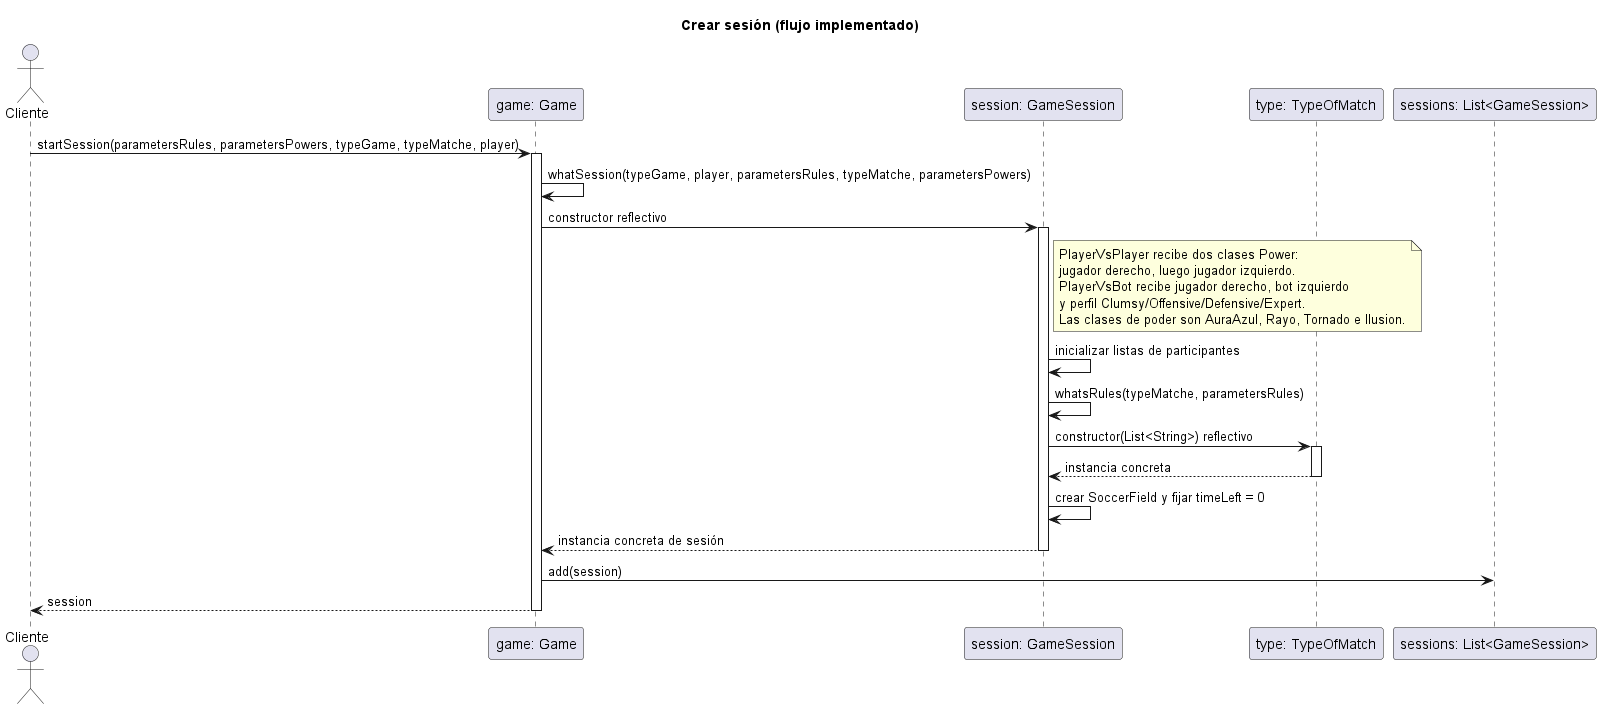

The diagram above was rendered by PlantUML. Its source (embedded in the PNG):
@startuml
title Crear sesión (flujo implementado)
actor Cliente
participant "game: Game" as G
participant "session: GameSession" as S
participant "type: TypeOfMatch" as T
participant "sessions: List<GameSession>" as L

Cliente -> G: startSession(parametersRules, parametersPowers, typeGame, typeMatche, player)
activate G
G -> G: whatSession(typeGame, player, parametersRules, typeMatche, parametersPowers)
G -> S ++: constructor reflectivo
note right of S
  PlayerVsPlayer recibe dos clases Power:
  jugador derecho, luego jugador izquierdo.
  PlayerVsBot recibe jugador derecho, bot izquierdo
  y perfil Clumsy/Offensive/Defensive/Expert.
  Las clases de poder son AuraAzul, Rayo, Tornado e Ilusion.
end note
S -> S: inicializar listas de participantes
S -> S: whatsRules(typeMatche, parametersRules)
S -> T ++: constructor(List<String>) reflectivo
T --> S --: instancia concreta
S -> S: crear SoccerField y fijar timeLeft = 0
S --> G --: instancia concreta de sesión
G -> L: add(session)
G --> Cliente: session
deactivate G
@enduml